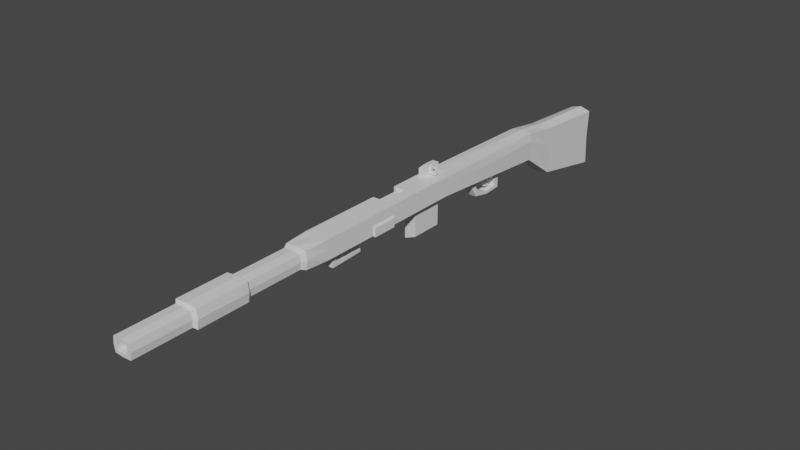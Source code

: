 # Source: Rifle.blend  (saved by Blender 2.80.75; exported with 4.5.12 LTS)
import bpy
from mathutils import Matrix  # noqa: F401  (used for matrix-valued properties, if any)

bpy.ops.wm.read_factory_settings(use_empty=True)
scene = bpy.context.scene
scene.name = 'Scene'

# ---- collections
col_collection = bpy.data.collections.new('Collection'); scene.collection.children.link(col_collection)

# ---- materials (node trees are filled in below, after node groups)
mat_material = bpy.data.materials.new('Material')
mat_material.alpha_threshold = 0.0
mat_material.use_transparent_shadow = False
mat_material.line_color = (0.0, 0.0, 0.0, 1.0)

# ---- material node trees
mat_material.use_nodes = True; mat_material.node_tree.nodes.clear()
_N = mat_material.node_tree.nodes; _L = mat_material.node_tree.links
n0 = _N.new('ShaderNodeOutputMaterial'); n0.name = 'Material Output'; n0.location = (300, 300)
n1 = _N.new('ShaderNodeBsdfPrincipled'); n1.name = 'Principled BSDF'; n1.location = (10, 300)
n1.distribution = 'GGX'
n1.subsurface_method = 'BURLEY'
n1.inputs[2].default_value = 0.4
n1.inputs[3].default_value = 1.45
n1.inputs[27].default_value = (0.0, 0.0, 0.0, 1.0)
n1.inputs[28].default_value = 1.0
_L.new(n1.outputs[0], n0.inputs[0])
n0.is_active_output = True

# ---- world
world_world = bpy.data.worlds.new('World'); scene.world = world_world
world_world.use_nodes = True; world_world.node_tree.nodes.clear()
_N = world_world.node_tree.nodes; _L = world_world.node_tree.links
n0 = _N.new('ShaderNodeOutputWorld'); n0.name = 'World Output'; n0.location = (300, 300)
n1 = _N.new('ShaderNodeBackground'); n1.name = 'Background'; n1.location = (10, 300)
n1.inputs[0].default_value = (0.05088, 0.05088, 0.05088, 1.0)
_L.new(n1.outputs[0], n0.inputs[0])
n0.is_active_output = True
world_world.color = (0.05088, 0.05088, 0.05088)
world_world.use_sun_shadow = False
world_world.sun_shadow_jitter_overblur = 0.0

# ---- meshes
me_cube = bpy.data.meshes.new('Cube')
me_cube.from_pydata([(0.5, 0.0, 0.4), (0.5, 0.0, -0.4), (0.45, -1.0, 0.36), (0.45, -1.0, -0.36), (-0.5, 0.0, 0.4), (-0.5, 0.0, -0.4), (-0.45, -1.0, 0.36), (-0.45, -1.0, -0.36), (-0.36, -1.2, -0.288), (-0.36, -1.2, 0.288), (0.36, -1.2, 0.288), (0.36, -1.2, -0.288), (-0.36, -8.2, -0.288), (-0.36, -8.2, 0.288), (0.36, -8.2, 0.288), (0.36, -8.2, -0.288), (-0.2268, -8.2, -0.1814), (-0.2268, -8.2, 0.1814), (0.2268, -8.2, 0.1814), (0.2268, -8.2, -0.1814), (-0.252, -0.2, -0.2016), (-0.252, -0.2, 0.2016), (0.252, -0.2, 0.2016), (0.252, -0.2, -0.2016), (0.0, 0.0, -0.4), (0.0, -1.0, 0.4), (0.0, -1.0, -0.4), (0.0, 0.0, 0.4), (0.0, -1.2, 0.32), (0.0, -1.2, -0.32), (0.0, -8.2, 0.32), (0.0, -8.2, -0.32), (0.0, -8.2, -0.2016), (0.0, -0.2, 0.2016), (0.0, -0.2, -0.2016), (0.5, 0.0, 0.0), (-0.5, -1.0, 0.0), (0.5, -1.0, 0.0), (-0.5, 0.0, 0.0), (-0.4, -1.2, 0.0), (0.4, -1.2, 0.0), (0.4, -8.2, 0.0), (0.252, -8.2, 0.0), (-0.252, -0.2, 0.0), (0.252, -0.2, 0.0), (0.0, -0.2, 0.0), (-0.5, 4.667, 0.0), (0.0, 12.3, -0.9), (-0.45, 12.3, -0.835), (0.5, 12.3, 0.0), (0.45, 12.3, -0.835), (-0.5, 12.3, 0.0), (0.0, 12.3, 0.4), (0.45, 12.3, 0.335), (-0.45, 12.3, 0.335), (-0.5, 2.333, 0.0), (-0.5, 2.333, 0.4), (-0.5, 4.667, 0.4), (0.5, 4.667, -0.4), (0.5, 2.333, -0.4), (0.0, 2.333, -0.4), (0.0, 4.667, -0.4), (-0.5, 4.667, -0.4), (-0.5, 2.333, -0.4), (0.0, 2.333, 0.4), (0.0, 4.667, 0.4), (0.5, 2.333, 0.4), (0.5, 4.667, 0.4), (0.5, 2.333, 0.0), (0.5, 4.667, 0.0), (-0.5, 3.5, 0.0), (-0.5, 3.5, 0.4), (0.5, 3.5, -0.4), (0.0, 3.5, -0.4), (-0.5, 3.5, -0.4), (0.0, 3.5, 0.4), (0.5, 3.5, 0.4), (0.5, 3.5, 0.0), (-0.3667, 3.523, 0.2733), (-0.3667, 4.643, 0.2733), (0.03333, 3.523, 0.2733), (0.03333, 4.643, 0.2733), (-0.3667, 4.643, -0.04667), (-0.3667, 3.523, -0.04667), (-0.5, 5.833, 0.4), (0.0, 5.833, 0.4), (0.5, 5.833, 0.4), (0.5, 5.833, 0.0), (-0.5, 5.833, 0.0), (0.5, 5.833, -0.4), (-0.5, 5.833, -0.4), (-0.35, 5.95, 0.4), (-0.35, 6.883, 0.4), (-0.15, 6.883, 0.4), (-0.15, 5.95, 0.4), (-0.35, 5.95, 0.7532), (-0.35, 6.883, 0.7532), (-0.15, 6.883, 0.7532), (-0.15, 5.95, 0.7532), (-0.5, 6.222, 0.4), (-0.5, 6.611, 0.4), (0.0, 6.611, -0.4), (0.0, 6.222, 0.4), (0.0, 6.611, 0.4), (0.5, 6.222, 0.4), (0.5, 6.611, 0.4), (0.5, 6.222, 0.0), (0.5, 6.611, 0.0), (-0.5, 6.611, 0.0), (-0.5, 6.222, 0.0), (0.5, 6.611, -0.4), (0.5, 6.222, -0.4), (-0.5, 6.611, -0.4), (-0.5, 6.222, -0.4), (-0.35, 6.261, 0.4), (-0.35, 6.572, 0.4), (-0.15, 6.261, 0.4), (-0.15, 6.572, 0.4), (-0.35, 6.261, 0.8), (-0.35, 6.572, 0.8), (-0.15, 6.261, 0.8), (-0.15, 6.572, 0.8), (-0.15, 6.367, 0.44), (-0.15, 6.466, 0.44), (-0.15, 6.367, 0.76), (-0.15, 6.466, 0.76), (0.15, 6.377, 0.472), (0.15, 6.456, 0.472), (0.15, 6.377, 0.728), (0.15, 6.456, 0.728), (-0.09, 6.466, 0.488), (-0.09, 6.466, 0.712), (0.09, 6.466, 0.488), (0.09, 6.466, 0.712), (-0.09, 6.367, 0.488), (-0.09, 6.367, 0.712), (0.09, 6.367, 0.488), (0.09, 6.367, 0.712), (0.0, 6.367, 0.4292), (0.0, 6.466, 0.4292), (0.0, 6.466, 0.4772), (0.0, 6.367, 0.4772), (0.0, 6.367, 0.7759), (0.0, 6.466, 0.7759), (-7.451e-09, 6.466, 0.7279), (0.0, 6.367, 0.7279), (0.1651, 6.367, 0.6), (0.1651, 6.466, 0.6), (0.1051, 6.466, 0.6), (0.1051, 6.367, 0.6), (0.075, 6.367, 0.7679), (0.045, 6.367, 0.7199), (0.075, 6.466, 0.7679), (0.045, 6.466, 0.7199), (-0.075, 6.466, 0.7679), (-0.045, 6.466, 0.7199), (-0.075, 6.367, 0.7679), (-0.045, 6.367, 0.7199), (0.1575, 6.367, 0.68), (0.1575, 6.466, 0.68), (0.09753, 6.466, 0.656), (0.09753, 6.367, 0.656), (0.1575, 6.367, 0.52), (0.1575, 6.466, 0.52), (0.09753, 6.466, 0.544), (0.09753, 6.367, 0.544), (0.075, 6.367, 0.4346), (0.075, 6.466, 0.4346), (0.045, 6.466, 0.4826), (0.045, 6.367, 0.4826), (-0.075, 6.367, 0.4346), (-0.075, 6.466, 0.4346), (-0.045, 6.466, 0.4826), (-0.045, 6.367, 0.4826), (-0.15, 6.883, 0.5333), (-0.15, 6.883, 0.6667), (-0.15, 5.95, 0.6667), (-0.15, 5.95, 0.5333), (-0.35, 5.95, 0.5333), (-0.35, 5.95, 0.6667), (-0.35, 6.883, 0.6667), (-0.35, 6.883, 0.5333), (-0.35, 6.572, 0.5333), (-0.35, 6.572, 0.6667), (-0.35, 6.261, 0.5333), (-0.35, 6.261, 0.6667), (-0.15, 6.261, 0.5333), (-0.15, 6.261, 0.6667), (-0.15, 6.572, 0.5333), (-0.15, 6.572, 0.6667), (-0.15, 6.367, 0.5467), (-0.15, 6.367, 0.6533), (-0.15, 6.466, 0.5467), (-0.15, 6.466, 0.6533), (-0.09, 6.466, 0.5627), (-0.09, 6.466, 0.6373), (-0.09, 6.367, 0.5627), (-0.09, 6.367, 0.6373), (0.027, 6.447, 0.7221), (-6.085e-09, 6.447, 0.7268), (-0.027, 6.399, 0.7221), (-1.863e-09, 6.399, 0.7268), (0.027, 6.447, 0.6739), (0.027, 6.399, 0.7221), (-0.027, 6.447, 0.7221), (-6.085e-09, 6.447, 0.6531), (-0.027, 6.399, 0.6739), (-1.863e-09, 6.399, 0.6531), (0.027, 6.399, 0.6739), (-0.027, 6.447, 0.6739), (-0.4, -8.2, 0.0), (-0.252, -8.2, 0.0), (0.0, -8.2, 0.2016), (-0.027, 6.429, 0.4831), (0.0, 6.429, 0.4798), (-0.027, 6.399, 0.4831), (0.0, 6.399, 0.4798), (-0.027, 6.429, 0.5493), (0.027, 6.429, 0.4831), (0.027, 6.399, 0.4831), (0.0, 6.429, 0.567), (-0.027, 6.399, 0.5493), (0.0, 6.399, 0.567), (0.027, 6.429, 0.5493), (0.027, 6.399, 0.5493), (-0.36, -3.533, 0.288), (-0.36, -5.867, 0.288), (0.36, -5.867, 0.288), (0.36, -3.533, 0.288), (-0.36, -3.533, -0.288), (-0.36, -5.867, -0.288), (0.36, -3.533, -0.288), (0.36, -5.867, -0.288), (0.0, -3.533, -0.32), (0.0, -5.867, -0.32), (0.0, -3.533, 0.32), (0.0, -5.867, 0.32), (0.4, -3.533, 0.0), (0.4, -5.867, 0.0), (-0.4, -3.533, 0.0), (-0.4, -5.867, 0.0), (-0.468, -3.638, 0.3744), (-0.468, -5.762, 0.3744), (0.468, -5.762, 0.3744), (0.468, -3.638, 0.3744), (-0.468, -3.638, -0.3744), (-0.468, -5.762, -0.3744), (0.468, -3.638, -0.3744), (0.468, -5.762, -0.3744), (0.0, -3.638, -0.416), (0.0, -5.762, -0.416), (0.0, -3.638, 0.416), (0.0, -5.762, 0.416), (0.52, -3.638, -1.118e-09), (0.52, -5.762, -1.118e-09), (-0.52, -3.638, -1.118e-09), (-0.52, -5.762, -1.118e-09), (0.0, 17.0, -2.66), (-0.45, 17.0, -2.524), (0.45, 16.93, -1.268), (0.45, 17.0, -2.524), (-0.45, 16.93, -1.268), (0.0, 17.0, 0.06), (0.45, 17.0, -0.076), (-0.45, 17.0, -0.076), (0.0, 17.0, -1.3), (0.45, 13.88, -0.6825), (0.45, 13.8, -1.917), (0.0, 13.8, 0.23), (0.45, 13.8, 0.117), (-0.45, 13.8, 0.117), (-0.45, 13.88, -0.6825), (0.0, 13.8, -2.03), (-0.45, 13.8, -1.917), (-0.4833, 8.507, 0.3783), (-0.4667, 10.4, 0.3567), (0.0, 8.507, -0.5667), (0.0, 10.4, -0.7333), (0.0, 8.507, 0.4), (0.0, 10.4, 0.4), (0.4833, 8.507, 0.3783), (0.4667, 10.4, 0.3567), (0.5, 8.507, 0.0), (0.5, 10.4, 0.0), (-0.35, 6.676, 0.4), (-0.35, 6.78, 0.4), (-0.15, 6.676, 0.4), (-0.15, 6.78, 0.4), (-0.35, 6.676, 0.8), (-0.35, 6.78, 0.8), (-0.15, 6.676, 0.8), (-0.15, 6.78, 0.8), (-0.5, 10.4, 0.0), (-0.5, 8.507, 0.0), (0.4667, 10.4, -0.69), (0.4833, 8.507, -0.545), (-0.4667, 10.4, -0.69), (-0.4833, 8.507, -0.545), (-0.35, 6.676, 0.5333), (-0.35, 6.78, 0.5333), (-0.35, 6.676, 0.6667), (-0.35, 6.78, 0.6667), (-0.15, 6.78, 0.5333), (-0.15, 6.676, 0.5333), (-0.15, 6.78, 0.6667), (-0.15, 6.676, 0.6667), (-1.987e-09, 8.697, -0.579), (-1.987e-09, 10.31, -0.7123), (0.1867, 10.21, -0.6777), (0.1933, 8.697, -0.5617), (-0.1867, 10.21, -0.6777), (-0.1933, 8.697, -0.5617), (-1.987e-09, 8.924, -1.376), (-1.987e-09, 10.54, -1.509), (0.1867, 10.44, -1.475), (0.1933, 8.924, -1.359), (-0.1867, 10.44, -1.475), (-0.1933, 8.924, -1.359), (-0.1877, 10.02, -0.8798), (-0.1923, 8.959, -0.7986), (-0.1877, 10.18, -1.338), (-0.1923, 9.117, -1.257), (0.1877, 10.02, -0.8798), (0.1923, 8.959, -0.7986), (0.1877, 10.18, -1.338), (0.1923, 9.117, -1.257), (0.1867, 10.43, -1.076), (-1.987e-09, 10.53, -1.111), (-0.1867, 10.43, -1.076), (-0.1877, 10.2, -1.059), (0.1877, 10.2, -1.059), (-1.987e-09, 8.71, -0.9775), (0.1933, 8.71, -0.9602), (-0.1933, 8.71, -0.9602), (-0.1923, 8.938, -0.9776), (0.1923, 8.938, -0.9776), (-1.987e-09, 9.732, -1.543), (0.19, 9.682, -1.517), (-0.19, 9.682, -1.517), (-0.19, 9.648, -1.397), (0.19, 9.648, -1.397), (-0.06306, 9.969, -0.877), (-0.06462, 9.51, -0.8503), (0.06306, 9.969, -0.877), (0.06462, 9.51, -0.8503), (-0.05044, 9.91, -1.311), (-0.0517, 9.639, -1.216), (0.05044, 9.91, -1.311), (0.0517, 9.639, -1.216), (-0.06462, 9.662, -1.004), (0.06462, 9.662, -1.004), (-0.06306, 10.0, -1.123), (0.06306, 10.0, -1.123), (0.245, 5.833, -0.4), (0.245, 5.017, -0.4), (-0.245, 5.833, -0.4), (-0.245, 5.017, -0.4), (0.0, 5.017, -0.4), (0.245, 6.106, -0.4), (-0.245, 6.106, -0.4), (0.0, 6.378, -0.4), (0.245, 6.378, -0.4), (-0.245, 6.378, -0.4), (-0.5, 1.167, 0.0), (0.5, 1.167, -0.4), (-0.5, 1.167, -0.4), (-0.5, 1.167, 0.4), (0.0, 1.167, -0.4), (0.0, 1.167, 0.4), (0.5, 1.167, 0.4), (0.5, 1.167, 0.0), (0.0, 0.49, -0.4), (-0.24, 0.49, -0.4), (0.24, 0.49, -0.4), (0.24, 0.6767, -0.4), (-0.24, 0.6767, -0.4), (0.0, 0.6767, -0.4), (0.0, 0.49, -0.5), (-0.24, 0.49, -0.5), (0.24, 0.49, -0.5), (0.24, 0.6767, -0.5), (-0.24, 0.6767, -0.5), (0.0, 0.6767, -0.5), (0.0, 0.49, -1.0), (-0.24, 0.49, -1.0), (0.24, 0.49, -1.0), (0.24, 0.6767, -1.0), (-0.24, 0.6767, -1.0), (0.0, 0.6767, -1.0), (-0.24, 0.6767, -0.6667), (-0.24, 0.6767, -0.8333), (-0.24, 0.49, -0.8333), (-0.24, 0.49, -0.6667), (0.0, 0.49, -0.6667), (0.0, 0.49, -0.8333), (0.24, 0.49, -0.8333), (0.24, 0.49, -0.6667), (0.0, 0.6767, -0.6667), (0.0, 0.6767, -0.8333), (0.24, 0.6767, -0.8333), (0.24, 0.6767, -0.6667), (-0.192, 1.977, -0.85), (-0.192, 1.977, -0.9833), (0.0, 1.977, -1.0), (0.192, 1.977, -0.9833), (0.0, 1.977, -0.8333), (0.192, 1.977, -0.85), (-0.25, 6.526, 0.5533), (-0.25, 6.526, 0.6467), (-0.25, 6.308, 0.5533), (-0.25, 6.308, 0.6467), (0.554, 3.442, -0.4574), (0.554, 2.392, -0.4574), (0.554, 2.392, -0.09738), (0.104, 2.392, -0.4574), (0.104, 3.442, -0.4574), (0.554, 3.442, -0.09738), (0.09766, 6.428, 0.5686), (0.1019, 6.428, 0.6), (0.09766, 6.4, 0.5686), (0.1019, 6.4, 0.6), (0.09766, 6.428, 0.6314), (0.09766, 6.4, 0.6314), (0.06024, 6.428, 0.5686), (0.04107, 6.428, 0.6), (0.06024, 6.4, 0.5686), (0.04107, 6.4, 0.6), (0.06024, 6.428, 0.6314), (0.06024, 6.4, 0.6314)], [], [(27, 4, 6, 25), (36, 7, 8, 39), (36, 6, 4, 38), (24, 1, 3, 26), (35, 0, 2, 37), (84, 85, 94, 91), (236, 226, 13, 30), (26, 3, 11, 29), (25, 6, 9, 28), (37, 2, 10, 40), (30, 13, 17, 212), (240, 230, 12, 210), (234, 232, 15, 31), (238, 227, 14, 41), (32, 19, 23, 34), (210, 12, 16, 211), (31, 15, 19, 32), (41, 14, 18, 42), (45, 33, 21, 43), (42, 18, 22, 44), (211, 16, 20, 43), (18, 212, 33, 22), (44, 22, 33, 45), (12, 31, 32, 16), (16, 32, 34, 20), (230, 234, 31, 12), (14, 30, 212, 18), (2, 25, 28, 10), (7, 26, 29, 8), (227, 236, 30, 14), (296, 292, 51, 48), (5, 24, 26, 7), (0, 27, 25, 2), (292, 275, 54, 51), (23, 44, 45, 34), (17, 211, 43, 21), (19, 42, 44, 23), (34, 45, 43, 20), (15, 41, 42, 19), (169, 168, 218, 219), (232, 238, 41, 15), (226, 240, 210, 13), (3, 37, 40, 11), (294, 277, 47, 50), (1, 35, 37, 3), (7, 36, 38, 5), (6, 36, 39, 9), (267, 272, 257, 260), (271, 270, 264, 261), (266, 267, 260, 259), (268, 269, 263, 262), (277, 296, 48, 47), (279, 281, 53, 52), (281, 283, 49, 53), (283, 294, 50, 49), (370, 364, 59, 68), (77, 72, 58, 69), (369, 370, 68, 66), (76, 77, 69, 67), (368, 369, 66, 64), (75, 76, 67, 65), (367, 365, 63, 60), (73, 74, 62, 61), (364, 367, 60, 59), (72, 73, 61, 58), (363, 366, 56, 55), (65, 57, 79, 81), (365, 363, 55, 63), (74, 70, 46, 62), (366, 368, 64, 56), (70, 71, 78, 83), (56, 64, 75, 71), (63, 55, 70, 74), (55, 56, 71, 70), (60, 73, 415, 414), (60, 63, 74, 73), (64, 66, 76, 75), (66, 68, 77, 76), (59, 60, 414, 412), (71, 75, 80, 78), (57, 46, 82, 79), (46, 70, 83, 82), (75, 65, 81, 80), (69, 58, 89, 87), (67, 69, 87, 86), (65, 67, 86, 85), (90, 113, 359, 355), (101, 110, 361, 360), (46, 57, 84, 88), (62, 46, 88, 90), (57, 65, 85, 84), (304, 175, 97, 291), (279, 52, 93, 287), (99, 84, 91, 114), (52, 54, 92, 93), (289, 291, 97, 96), (185, 179, 95, 118), (179, 176, 98, 95), (175, 180, 96, 97), (300, 183, 119, 288), (183, 185, 118, 119), (95, 98, 120, 118), (118, 120, 121, 119), (274, 100, 115, 284), (100, 99, 114, 115), (85, 102, 116, 94), (102, 103, 117, 116), (176, 187, 120, 98), (121, 120, 124, 125), (87, 89, 111, 106), (106, 111, 110, 107), (86, 87, 106, 104), (104, 106, 107, 105), (85, 86, 104, 102), (102, 104, 105, 103), (113, 112, 362, 359), (111, 89, 353, 358), (58, 61, 357, 354), (62, 90, 355, 356), (88, 84, 99, 109), (109, 99, 100, 108), (90, 88, 109, 113), (113, 109, 108, 112), (152, 150, 128, 129), (186, 116, 122, 190), (116, 117, 123, 122), (189, 121, 125, 193), (158, 159, 129, 128), (156, 124, 135, 157), (166, 167, 127, 126), (171, 123, 130, 172), (152, 129, 133, 153), (163, 127, 132, 164), (193, 125, 131, 195), (158, 128, 137, 161), (190, 122, 134, 196), (166, 126, 136, 169), (170, 138, 141, 173), (167, 139, 140, 168), (170, 171, 139, 138), (154, 143, 144, 155), (150, 142, 145, 151), (154, 156, 142, 143), (162, 146, 149, 165), (159, 147, 148, 160), (162, 163, 147, 146), (172, 130, 134, 173), (164, 132, 136, 165), (164, 165, 419, 417), (151, 153, 133, 137), (155, 157, 135, 131), (194, 196, 134, 130), (128, 150, 151, 137), (143, 152, 153, 144), (143, 142, 150, 152), (125, 124, 156, 154), (125, 154, 155, 131), (142, 156, 157, 145), (133, 160, 161, 137), (129, 159, 160, 133), (146, 158, 161, 149), (146, 147, 159, 158), (149, 161, 422, 420), (126, 127, 163, 162), (126, 162, 165, 136), (147, 163, 164, 148), (132, 168, 169, 136), (127, 167, 168, 132), (138, 166, 169, 141), (138, 139, 167, 166), (122, 123, 171, 170), (122, 170, 173, 134), (139, 171, 172, 140), (131, 135, 197, 195), (195, 197, 196, 194), (124, 191, 197, 135), (191, 190, 196, 197), (123, 192, 194, 130), (192, 193, 195, 194), (117, 188, 192, 123), (188, 189, 193, 192), (120, 187, 191, 124), (187, 186, 190, 191), (94, 116, 186, 177), (177, 186, 187, 176), (115, 114, 184, 182), (185, 183, 408, 410), (284, 115, 182, 298), (298, 182, 183, 300), (93, 92, 181, 174), (174, 181, 180, 175), (91, 94, 177, 178), (178, 177, 176, 179), (114, 91, 178, 184), (184, 178, 179, 185), (287, 93, 174, 302), (302, 174, 175, 304), (155, 144, 199, 204), (153, 151, 203, 198), (145, 157, 200, 201), (151, 145, 201, 203), (157, 155, 204, 200), (144, 153, 198, 199), (173, 141, 216, 215), (141, 169, 219, 216), (140, 172, 213, 214), (168, 140, 214, 218), (200, 204, 209, 206), (199, 198, 202, 205), (207, 205, 202, 208), (205, 207, 206, 209), (203, 201, 207, 208), (201, 200, 206, 207), (198, 203, 208, 202), (204, 199, 205, 209), (212, 17, 21, 33), (13, 210, 211, 17), (219, 218, 223, 224), (214, 213, 217, 220), (223, 220, 222, 224), (220, 217, 221, 222), (218, 214, 220, 223), (215, 216, 222, 221), (216, 219, 224, 222), (213, 215, 221, 217), (172, 173, 215, 213), (9, 39, 239, 225), (240, 226, 242, 256), (11, 40, 237, 231), (237, 228, 244, 253), (10, 28, 235, 228), (226, 236, 252, 242), (8, 29, 233, 229), (225, 239, 255, 241), (40, 10, 228, 237), (234, 230, 246, 250), (29, 11, 231, 233), (235, 225, 241, 251), (39, 8, 229, 239), (229, 233, 249, 245), (28, 9, 225, 235), (230, 240, 256, 246), (241, 255, 256, 242), (247, 253, 254, 248), (244, 251, 252, 243), (245, 249, 250, 246), (253, 244, 243, 254), (249, 247, 248, 250), (255, 245, 246, 256), (251, 241, 242, 252), (227, 238, 254, 243), (231, 237, 253, 247), (233, 231, 247, 249), (238, 232, 248, 254), (232, 234, 250, 248), (228, 235, 251, 244), (239, 229, 245, 255), (236, 227, 243, 252), (265, 262, 263, 259), (261, 264, 262, 265), (258, 261, 265, 257), (257, 265, 259, 260), (273, 271, 261, 258), (272, 273, 258, 257), (269, 266, 259, 263), (270, 268, 262, 264), (54, 52, 268, 270), (53, 49, 266, 269), (47, 48, 273, 272), (48, 51, 271, 273), (52, 53, 269, 268), (49, 50, 267, 266), (51, 54, 270, 271), (50, 47, 272, 267), (188, 303, 305, 189), (303, 302, 304, 305), (117, 286, 303, 188), (286, 287, 302, 303), (181, 299, 301, 180), (299, 298, 300, 301), (92, 285, 299, 181), (285, 284, 298, 299), (54, 275, 285, 92), (275, 274, 284, 285), (180, 301, 289, 96), (301, 300, 288, 289), (119, 121, 290, 288), (288, 290, 291, 289), (103, 278, 286, 117), (278, 279, 287, 286), (189, 305, 290, 121), (305, 304, 291, 290), (107, 110, 295, 282), (282, 295, 294, 283), (105, 107, 282, 280), (280, 282, 283, 281), (103, 105, 280, 278), (278, 280, 281, 279), (101, 112, 297, 276), (297, 296, 310, 311), (110, 101, 276, 295), (295, 276, 306, 309), (108, 100, 274, 293), (293, 274, 275, 292), (112, 108, 293, 297), (297, 293, 292, 296), (331, 333, 317, 312), (332, 331, 312, 315), (276, 297, 311, 306), (294, 295, 309, 308), (277, 294, 308, 307), (296, 277, 307, 310), (336, 338, 316, 313), (337, 336, 313, 314), (308, 309, 323, 322), (327, 326, 314, 313), (328, 327, 313, 316), (338, 317, 321, 339), (328, 316, 320, 329), (311, 310, 318, 319), (333, 311, 319, 334), (326, 308, 322, 330), (332, 315, 325, 335), (337, 314, 324, 340), (339, 340, 324, 320), (334, 335, 325, 321), (322, 323, 344, 343), (329, 320, 324, 330), (318, 329, 330, 322), (314, 326, 330, 324), (310, 328, 329, 318), (310, 307, 327, 328), (307, 308, 326, 327), (319, 323, 335, 334), (309, 332, 335, 323), (317, 333, 334, 321), (309, 306, 331, 332), (306, 311, 333, 331), (321, 325, 340, 339), (315, 337, 340, 325), (316, 338, 339, 320), (315, 312, 336, 337), (312, 317, 338, 336), (350, 349, 346, 348), (318, 322, 343, 341), (319, 318, 341, 342), (323, 319, 342, 344), (346, 345, 347, 348), (349, 351, 345, 346), (351, 352, 347, 345), (352, 350, 348, 347), (343, 344, 350, 352), (341, 343, 352, 351), (342, 341, 351, 349), (344, 342, 349, 350), (61, 62, 356, 357), (110, 111, 358, 361), (112, 101, 360, 362), (89, 58, 354, 353), (4, 27, 368, 366), (5, 38, 363, 365), (38, 4, 366, 363), (365, 367, 376, 375), (1, 24, 371, 373), (27, 0, 369, 368), (0, 35, 370, 369), (35, 1, 364, 370), (371, 372, 378, 377), (374, 373, 379, 380), (5, 365, 375, 372), (364, 1, 373, 374), (24, 5, 372, 371), (367, 364, 374, 376), (395, 394, 383, 385), (391, 390, 387, 384), (376, 374, 380, 382), (372, 375, 381, 378), (373, 371, 377, 379), (375, 376, 382, 381), (385, 383, 388, 386), (383, 384, 387, 388), (390, 398, 405, 401), (399, 395, 385, 386), (394, 391, 384, 383), (399, 386, 404, 406), (382, 380, 400, 397), (397, 400, 399, 398), (377, 378, 392, 393), (393, 392, 391, 394), (380, 379, 396, 400), (400, 396, 395, 399), (381, 382, 397, 389), (389, 397, 398, 390), (378, 381, 389, 392), (392, 389, 390, 391), (379, 377, 393, 396), (396, 393, 394, 395), (401, 405, 403, 402), (405, 406, 404, 403), (386, 388, 403, 404), (398, 399, 406, 405), (387, 390, 401, 402), (388, 387, 402, 403), (407, 409, 410, 408), (184, 185, 410, 409), (183, 182, 407, 408), (182, 184, 409, 407), (412, 414, 415, 411), (413, 412, 411, 416), (68, 59, 412, 413), (72, 77, 416, 411), (73, 72, 411, 415), (77, 68, 413, 416), (420, 422, 428, 426), (417, 419, 425, 423), (165, 149, 420, 419), (161, 160, 421, 422), (160, 148, 418, 421), (148, 164, 417, 418), (427, 424, 426, 428), (424, 423, 425, 426), (418, 417, 423, 424), (422, 421, 427, 428), (421, 418, 424, 427), (419, 420, 426, 425)])
_uv = me_cube.uv_layers.new(name='UVMap')
_uv.uv.foreach_set('vector', [0.2957, 0.3244, 0.2758, 0.3244, 0.2778, 0.2849, 0.2957, 0.2849, 0.1146, 0.7187, 0.1288, 0.7172, 0.1268, 0.7254, 0.1154, 0.7266, 0.1146, 0.7187, 0.1003, 0.7203, 0.09442, 0.6811, 0.1102, 0.6794, 0.2559, 0.3243, 0.236, 0.3243, 0.238, 0.2847, 0.2559, 0.2848, 0.2072, 0.1403, 0.1914, 0.1385, 0.1972, 0.09937, 0.2115, 0.1009, 0.2758, 0.5552, 0.2957, 0.5552, 0.2897, 0.5598, 0.2817, 0.5598, 0.6088, 0.09232, 0.5747, 0.09232, 0.5747, 6.792e-07, 0.6088, 0.0, 0.2559, 0.2848, 0.238, 0.2847, 0.2415, 0.2767, 0.2559, 0.2768, 0.2957, 0.2849, 0.2778, 0.2849, 0.2814, 0.2769, 0.2957, 0.2769, 0.2115, 0.1009, 0.1972, 0.09937, 0.2009, 0.09177, 0.2123, 0.09302, 0.9113, 0.3826, 0.9173, 0.3686, 0.9263, 0.3742, 0.9225, 0.383, 0.9264, 0.1076, 0.9537, 0.1076, 0.9537, 0.1999, 0.9264, 0.1999, 0.8616, 0.09544, 0.8275, 0.09539, 0.8275, 0.00315, 0.8616, 0.003203, 0.9386, 0.2757, 0.9659, 0.2757, 0.9659, 0.368, 0.9386, 0.368, 0.3256, 4.172e-07, 0.3346, 0.0, 0.3357, 0.3165, 0.3256, 0.3165, 0.9449, 0.368, 0.9717, 0.3706, 0.9606, 0.3755, 0.9436, 0.3738, 0.9717, 0.3849, 0.9657, 0.399, 0.9567, 0.3933, 0.9606, 0.3845, 0.9382, 0.3995, 0.9113, 0.3969, 0.9225, 0.3921, 0.9394, 0.3937, 0.3959, 0.4086, 0.3878, 0.4086, 0.3878, 0.3986, 0.3959, 0.3986, 0.3638, 0.0, 0.371, 1.112e-05, 0.3718, 0.3165, 0.3637, 0.3165, 0.3798, 0.0, 0.3871, 1.037e-05, 0.3878, 0.3165, 0.3798, 0.3165, 0.3366, 3.231e-05, 0.3456, 0.0, 0.3457, 0.3163, 0.3357, 0.3163, 0.3959, 0.4186, 0.3878, 0.4186, 0.3878, 0.4086, 0.3959, 0.4086, 0.9717, 0.3706, 0.9717, 0.3849, 0.9606, 0.3845, 0.9606, 0.3755, 0.3166, 0.0, 0.3256, 4.172e-07, 0.3256, 0.3165, 0.3156, 0.3165, 0.8958, 0.09539, 0.8616, 0.09544, 0.8616, 0.003203, 0.8958, 0.003154, 0.9113, 0.3969, 0.9113, 0.3826, 0.9225, 0.383, 0.9225, 0.3921, 0.3136, 0.2849, 0.2957, 0.2849, 0.2957, 0.2769, 0.31, 0.2769, 0.2738, 0.2847, 0.2559, 0.2848, 0.2559, 0.2768, 0.2702, 0.2767, 0.643, 0.09232, 0.6088, 0.09232, 0.6088, 0.0, 0.643, 5.282e-07, 0.09273, 0.2673, 0.06541, 0.2702, 0.05724, 0.1956, 0.0903, 0.1921, 0.2758, 0.3243, 0.2559, 0.3243, 0.2559, 0.2848, 0.2738, 0.2847, 0.3156, 0.3244, 0.2957, 0.3244, 0.2957, 0.2849, 0.3136, 0.2849, 0.06541, 0.2702, 0.0513, 0.2718, 0.04399, 0.1971, 0.05724, 0.1956, 0.4039, 0.4186, 0.3959, 0.4186, 0.3959, 0.4086, 0.4039, 0.4086, 0.3726, 1.037e-05, 0.3798, 0.0, 0.3798, 0.3165, 0.3718, 0.3165, 0.3565, 1.112e-05, 0.3638, 0.0, 0.3637, 0.3165, 0.3557, 0.3165, 0.4039, 0.4086, 0.3959, 0.4086, 0.3959, 0.3986, 0.4039, 0.3986, 0.9657, 0.399, 0.9382, 0.3995, 0.9394, 0.3937, 0.9567, 0.3933, 0.9608, 0.4049, 0.9513, 0.4049, 0.9549, 0.4041, 0.9578, 0.4041, 0.9113, 0.2757, 0.9386, 0.2757, 0.9386, 0.368, 0.9113, 0.368, 0.8991, 0.1076, 0.9264, 0.1076, 0.9264, 0.1999, 0.8991, 0.1999, 0.2257, 0.1024, 0.2115, 0.1009, 0.2123, 0.09302, 0.2237, 0.09423, 0.2372, 0.7361, 0.2558, 0.7361, 0.2558, 0.8114, 0.2379, 0.8113, 0.223, 0.142, 0.2072, 0.1403, 0.2115, 0.1009, 0.2257, 0.1024, 0.1288, 0.7172, 0.1146, 0.7187, 0.1102, 0.6794, 0.1261, 0.6777, 0.1003, 0.7203, 0.1146, 0.7187, 0.1154, 0.7266, 0.104, 0.7279, 0.2377, 0.8723, 0.2556, 0.8725, 0.2555, 1.0, 0.2376, 0.9998, 0.07747, 0.1308, 0.04615, 0.1372, 0.04, 0.01049, 0.08749, 0.008332, 0.1744, 0.6889, 0.2236, 0.6912, 0.2338, 0.8196, 0.1844, 0.8113, 0.2957, 0.8704, 0.3137, 0.8704, 0.3138, 0.997, 0.2958, 0.997, 0.2558, 0.7361, 0.2744, 0.7361, 0.2737, 0.8113, 0.2558, 0.8114, 0.2957, 0.736, 0.3143, 0.736, 0.3136, 0.8111, 0.2957, 0.8111, 0.1482, 0.5479, 0.1623, 0.5494, 0.1542, 0.624, 0.1409, 0.6226, 0.1623, 0.5494, 0.1896, 0.5524, 0.1872, 0.6276, 0.1542, 0.624, 0.2022, 0.1861, 0.218, 0.1879, 0.213, 0.2337, 0.1971, 0.232, 0.1921, 0.2779, 0.2079, 0.2796, 0.2029, 0.3255, 0.1871, 0.3238, 0.1863, 0.1844, 0.2022, 0.1861, 0.1971, 0.232, 0.1813, 0.2303, 0.1763, 0.2762, 0.1921, 0.2779, 0.1871, 0.3238, 0.1712, 0.3221, 0.2957, 0.3706, 0.3156, 0.3706, 0.3156, 0.4167, 0.2957, 0.4167, 0.2957, 0.4629, 0.3156, 0.4629, 0.3156, 0.5091, 0.2957, 0.5091, 0.2559, 0.3705, 0.2758, 0.3705, 0.2758, 0.4166, 0.2559, 0.4166, 0.2559, 0.4627, 0.2758, 0.4627, 0.2758, 0.5088, 0.2559, 0.5088, 0.236, 0.3705, 0.2559, 0.3705, 0.2559, 0.4166, 0.236, 0.4166, 0.236, 0.4627, 0.2559, 0.4627, 0.2559, 0.5088, 0.236, 0.5088, 0.1052, 0.6335, 0.08939, 0.6352, 0.08436, 0.5893, 0.1002, 0.5876, 0.4583, 0.1629, 0.4583, 0.1827, 0.4533, 0.1774, 0.4533, 0.1616, 0.1211, 0.6318, 0.1052, 0.6335, 0.1002, 0.5876, 0.116, 0.5859, 0.111, 0.54, 0.09517, 0.5417, 0.09014, 0.4958, 0.106, 0.4941, 0.2758, 0.3706, 0.2957, 0.3706, 0.2957, 0.4167, 0.2758, 0.4167, 0.4424, 0.1405, 0.4584, 0.1405, 0.4533, 0.1458, 0.4406, 0.1458, 0.2758, 0.4167, 0.2957, 0.4167, 0.2957, 0.4629, 0.2758, 0.4629, 0.116, 0.5859, 0.1002, 0.5876, 0.09517, 0.5417, 0.111, 0.54, 0.1002, 0.5876, 0.08436, 0.5893, 0.07933, 0.5434, 0.09517, 0.5417, 0.7251, 0.1268, 0.7251, 0.1729, 0.7152, 0.1707, 0.7152, 0.1292, 0.2559, 0.4166, 0.2758, 0.4166, 0.2758, 0.4627, 0.2559, 0.4627, 0.2957, 0.4167, 0.3156, 0.4167, 0.3156, 0.4629, 0.2957, 0.4629, 0.1813, 0.2303, 0.1971, 0.232, 0.1921, 0.2779, 0.1763, 0.2762, 0.6777, 0.1268, 0.7251, 0.1268, 0.7152, 0.1292, 0.6725, 0.1292, 0.4584, 0.1405, 0.4584, 0.1603, 0.4533, 0.1616, 0.4533, 0.1458, 0.4583, 0.1827, 0.4424, 0.1827, 0.4406, 0.1774, 0.4533, 0.1774, 0.451, 0.3126, 0.451, 0.3587, 0.4457, 0.3578, 0.4457, 0.3135, 0.4476, 0.04616, 0.4476, 0.0, 0.4526, 0.0009378, 0.4526, 0.04525, 0.1871, 0.3238, 0.2029, 0.3255, 0.1979, 0.3714, 0.182, 0.3697, 0.1712, 0.3221, 0.1871, 0.3238, 0.182, 0.3697, 0.1662, 0.368, 0.2957, 0.5091, 0.3156, 0.5091, 0.3156, 0.5552, 0.2957, 0.5552, 0.2758, 0.5549, 0.2758, 0.5703, 0.2656, 0.5657, 0.2656, 0.5549, 0.2559, 0.5857, 0.236, 0.5857, 0.2461, 0.5765, 0.2559, 0.5765, 0.09014, 0.4958, 0.0743, 0.4976, 0.06928, 0.4517, 0.08511, 0.45, 0.106, 0.4941, 0.09014, 0.4958, 0.08511, 0.45, 0.1009, 0.4483, 0.2758, 0.5091, 0.2957, 0.5091, 0.2957, 0.5552, 0.2758, 0.5552, 0.6688, 0.4081, 0.6688, 0.4122, 0.6606, 0.4122, 0.6562, 0.4081, 0.2957, 0.736, 0.2957, 0.8111, 0.2897, 0.5968, 0.2897, 0.5927, 0.2758, 0.5706, 0.2758, 0.5552, 0.2817, 0.5598, 0.2817, 0.5721, 0.2957, 0.8111, 0.2778, 0.8111, 0.2817, 0.5968, 0.2897, 0.5968, 0.9659, 0.3085, 0.9849, 0.3085, 0.9849, 0.3126, 0.9659, 0.3126, 0.9626, 0.08341, 0.9626, 0.09572, 0.9544, 0.09572, 0.95, 0.08341, 0.8737, 0.4072, 0.8926, 0.4072, 0.8926, 0.4107, 0.8737, 0.4107, 0.9778, 0.2651, 0.9589, 0.2651, 0.9589, 0.2617, 0.9778, 0.2617, 0.9626, 0.067, 0.9626, 0.0711, 0.95, 0.0711, 0.95, 0.067, 0.9626, 0.0711, 0.9626, 0.08341, 0.95, 0.08341, 0.95, 0.0711, 0.9659, 0.2757, 0.9849, 0.2757, 0.9849, 0.288, 0.9659, 0.288, 0.9659, 0.288, 0.9849, 0.288, 0.9849, 0.3003, 0.9659, 0.3003, 0.2764, 0.661, 0.2758, 0.586, 0.2817, 0.5844, 0.2817, 0.5885, 0.2758, 0.586, 0.2758, 0.5706, 0.2817, 0.5721, 0.2817, 0.5844, 0.2957, 0.5552, 0.2957, 0.5706, 0.2897, 0.5721, 0.2897, 0.5598, 0.2957, 0.5706, 0.2957, 0.586, 0.2897, 0.5844, 0.2897, 0.5721, 0.6688, 0.3753, 0.6688, 0.3876, 0.6562, 0.3876, 0.6606, 0.3753, 0.6562, 0.3999, 0.6562, 0.3876, 0.6599, 0.3918, 0.6599, 0.3957, 0.182, 0.3697, 0.1979, 0.3714, 0.1962, 0.3867, 0.1804, 0.385, 0.1804, 0.385, 0.1962, 0.3867, 0.1945, 0.402, 0.1787, 0.4003, 0.1662, 0.368, 0.182, 0.3697, 0.1804, 0.385, 0.1645, 0.3833, 0.1645, 0.3833, 0.1804, 0.385, 0.1787, 0.4003, 0.1629, 0.3986, 0.2957, 0.5552, 0.3156, 0.5552, 0.3156, 0.5706, 0.2957, 0.5706, 0.2957, 0.5706, 0.3156, 0.5706, 0.3156, 0.586, 0.2957, 0.586, 0.2758, 0.5703, 0.2758, 0.5857, 0.2656, 0.5765, 0.2656, 0.5657, 0.236, 0.5703, 0.236, 0.5549, 0.2461, 0.5549, 0.2461, 0.5657, 0.236, 0.5088, 0.2559, 0.5088, 0.2559, 0.5227, 0.2461, 0.5227, 0.2758, 0.5088, 0.2758, 0.5549, 0.2656, 0.5549, 0.2656, 0.5227, 0.08511, 0.45, 0.06928, 0.4517, 0.0676, 0.4364, 0.08343, 0.4347, 0.08343, 0.4347, 0.0676, 0.4364, 0.06592, 0.4211, 0.08176, 0.4194, 0.1009, 0.4483, 0.08511, 0.45, 0.08343, 0.4347, 0.09927, 0.433, 0.09927, 0.433, 0.08343, 0.4347, 0.08176, 0.4194, 0.09759, 0.4177, 0.9689, 0.0987, 0.9594, 0.0987, 0.9604, 0.09572, 0.9679, 0.09572, 0.6814, 0.3876, 0.6941, 0.3876, 0.6903, 0.3918, 0.6802, 0.3918, 0.6941, 0.3876, 0.6941, 0.3999, 0.6903, 0.3957, 0.6903, 0.3918, 0.6688, 0.3999, 0.6562, 0.3999, 0.6599, 0.3957, 0.6701, 0.3957, 0.9812, 0.3995, 0.9717, 0.3995, 0.9727, 0.3976, 0.9802, 0.3976, 0.9518, 0.2623, 0.9589, 0.2626, 0.9532, 0.2645, 0.9489, 0.2642, 0.9594, 0.09868, 0.95, 0.09868, 0.9511, 0.09572, 0.9587, 0.09572, 0.9219, 0.2622, 0.929, 0.2624, 0.9233, 0.2643, 0.9191, 0.2641, 0.9077, 0.2754, 0.9006, 0.2738, 0.9063, 0.2731, 0.9105, 0.2735, 0.8999, 0.2655, 0.9006, 0.2636, 0.9063, 0.2643, 0.9055, 0.2665, 0.929, 0.2708, 0.929, 0.275, 0.9233, 0.2731, 0.9233, 0.2702, 0.9297, 0.2657, 0.9304, 0.2638, 0.9361, 0.2645, 0.9354, 0.2667, 0.9589, 0.271, 0.9589, 0.2752, 0.9532, 0.2733, 0.9532, 0.2704, 0.9375, 0.2754, 0.9304, 0.274, 0.9361, 0.2733, 0.9404, 0.2736, 0.9518, 0.2754, 0.9447, 0.2757, 0.9447, 0.2738, 0.9489, 0.2735, 0.9077, 0.2622, 0.9148, 0.2619, 0.9148, 0.2638, 0.9105, 0.2641, 0.9594, 0.1046, 0.95, 0.1046, 0.95, 0.1016, 0.9594, 0.1016, 0.9219, 0.2754, 0.9148, 0.2757, 0.9148, 0.2738, 0.9191, 0.2735, 0.9375, 0.2623, 0.9447, 0.2619, 0.9447, 0.2638, 0.9404, 0.2642, 0.9689, 0.1046, 0.9594, 0.1046, 0.9594, 0.1017, 0.9689, 0.1017, 0.9297, 0.2721, 0.929, 0.2689, 0.9347, 0.2689, 0.9354, 0.2711, 0.8999, 0.2719, 0.8991, 0.2687, 0.9048, 0.2687, 0.9055, 0.2709, 0.9812, 0.4058, 0.9717, 0.4058, 0.9717, 0.4027, 0.9812, 0.4027, 0.9513, 0.4013, 0.9513, 0.3995, 0.9608, 0.3995, 0.9608, 0.4013, 0.9754, 0.3654, 0.9754, 0.3676, 0.9659, 0.3676, 0.9659, 0.3654, 0.9754, 0.3654, 0.9659, 0.3654, 0.969, 0.3644, 0.9717, 0.3644, 0.9419, 0.4049, 0.9513, 0.4049, 0.9513, 0.4066, 0.9419, 0.4066, 0.9513, 0.4013, 0.9419, 0.4013, 0.9419, 0.3995, 0.9513, 0.3995, 0.9236, 0.4054, 0.933, 0.4054, 0.933, 0.4084, 0.9236, 0.4084, 0.9304, 0.2638, 0.9375, 0.2623, 0.9404, 0.2642, 0.9361, 0.2645, 0.9148, 0.2757, 0.9077, 0.2754, 0.9105, 0.2735, 0.9148, 0.2738, 0.9689, 0.1017, 0.9594, 0.1017, 0.9594, 0.0987, 0.9689, 0.0987, 0.9689, 0.1076, 0.9594, 0.1076, 0.9594, 0.1046, 0.9689, 0.1046, 0.929, 0.275, 0.9219, 0.2754, 0.9191, 0.2735, 0.9233, 0.2731, 0.9447, 0.2619, 0.9518, 0.2623, 0.9489, 0.2642, 0.9447, 0.2638, 0.9754, 0.3587, 0.9754, 0.361, 0.9659, 0.361, 0.9659, 0.3587, 0.9006, 0.2738, 0.8999, 0.2719, 0.9055, 0.2709, 0.9063, 0.2731, 0.929, 0.2689, 0.9297, 0.2657, 0.9354, 0.2667, 0.9347, 0.2689, 0.9812, 0.4027, 0.9717, 0.4027, 0.9717, 0.3995, 0.9812, 0.3995, 0.9659, 0.3632, 0.9659, 0.361, 0.969, 0.3619, 0.969, 0.3632, 0.9802, 0.4077, 0.9727, 0.4077, 0.9717, 0.4058, 0.9812, 0.4058, 0.9304, 0.274, 0.9297, 0.2721, 0.9354, 0.2711, 0.9361, 0.2733, 0.8991, 0.2687, 0.8999, 0.2655, 0.9055, 0.2665, 0.9048, 0.2687, 0.9513, 0.4066, 0.9513, 0.4049, 0.9608, 0.4049, 0.9608, 0.4066, 0.9006, 0.2636, 0.9077, 0.2622, 0.9105, 0.2641, 0.9063, 0.2643, 0.9447, 0.2757, 0.9375, 0.2754, 0.9404, 0.2736, 0.9447, 0.2738, 0.9594, 0.1016, 0.95, 0.1016, 0.95, 0.09868, 0.9594, 0.09868, 0.9594, 0.1076, 0.95, 0.1076, 0.95, 0.1046, 0.9594, 0.1046, 0.9589, 0.2752, 0.9518, 0.2754, 0.9489, 0.2735, 0.9532, 0.2733, 0.9148, 0.2619, 0.9219, 0.2622, 0.9191, 0.2641, 0.9148, 0.2638, 0.9236, 0.3995, 0.933, 0.3995, 0.933, 0.4025, 0.9236, 0.4025, 0.9236, 0.4025, 0.933, 0.4025, 0.933, 0.4054, 0.9236, 0.4054, 0.9589, 0.2626, 0.9589, 0.2668, 0.9532, 0.2674, 0.9532, 0.2645, 0.9589, 0.2668, 0.9589, 0.271, 0.9532, 0.2704, 0.9532, 0.2674, 0.929, 0.2624, 0.929, 0.2666, 0.9233, 0.2672, 0.9233, 0.2643, 0.929, 0.2666, 0.929, 0.2708, 0.9233, 0.2702, 0.9233, 0.2672, 0.6941, 0.3999, 0.6814, 0.3999, 0.6802, 0.3957, 0.6903, 0.3957, 0.6814, 0.3999, 0.6688, 0.3999, 0.6701, 0.3957, 0.6802, 0.3957, 0.6562, 0.3876, 0.6688, 0.3876, 0.6701, 0.3918, 0.6599, 0.3918, 0.6688, 0.3876, 0.6814, 0.3876, 0.6802, 0.3918, 0.6701, 0.3918, 0.6941, 0.3753, 0.6941, 0.3876, 0.6814, 0.3876, 0.6814, 0.3753, 0.6814, 0.3753, 0.6814, 0.3876, 0.6688, 0.3876, 0.6688, 0.3753, 0.9879, 0.0711, 0.9879, 0.08341, 0.9753, 0.08341, 0.9753, 0.0711, 0.7036, 0.3925, 0.7036, 0.4047, 0.6941, 0.4029, 0.6941, 0.3943, 0.9879, 0.067, 0.9879, 0.0711, 0.9753, 0.0711, 0.9753, 0.067, 0.9753, 0.067, 0.9753, 0.0711, 0.9626, 0.0711, 0.9626, 0.067, 0.9778, 0.2757, 0.9589, 0.2757, 0.9589, 0.2704, 0.9778, 0.2704, 0.9778, 0.2704, 0.9589, 0.2704, 0.9589, 0.2651, 0.9778, 0.2651, 0.8737, 0.3967, 0.8926, 0.3967, 0.8926, 0.402, 0.8737, 0.402, 0.8737, 0.402, 0.8926, 0.402, 0.8926, 0.4072, 0.8737, 0.4072, 0.9879, 0.08341, 0.9879, 0.09572, 0.9753, 0.09572, 0.9753, 0.08341, 0.9753, 0.08341, 0.9753, 0.09572, 0.9626, 0.09572, 0.9626, 0.08341, 0.6941, 0.4081, 0.6941, 0.4122, 0.6814, 0.4122, 0.6814, 0.4081, 0.6814, 0.4081, 0.6814, 0.4122, 0.6688, 0.4122, 0.6688, 0.4081, 0.9513, 0.4013, 0.9513, 0.4031, 0.9494, 0.4031, 0.9494, 0.402, 0.9513, 0.4049, 0.9419, 0.4049, 0.9449, 0.4041, 0.9494, 0.4041, 0.9418, 0.4031, 0.9419, 0.4013, 0.9449, 0.402, 0.9449, 0.4031, 0.9419, 0.4049, 0.9418, 0.4031, 0.9449, 0.4031, 0.9449, 0.4041, 0.9419, 0.4013, 0.9513, 0.4013, 0.9494, 0.402, 0.9449, 0.402, 0.9513, 0.4031, 0.9513, 0.4049, 0.9494, 0.4041, 0.9494, 0.4031, 0.9608, 0.4013, 0.9608, 0.4031, 0.9578, 0.4031, 0.9578, 0.402, 0.9608, 0.4031, 0.9608, 0.4049, 0.9578, 0.4041, 0.9578, 0.4031, 0.9513, 0.4031, 0.9513, 0.4013, 0.9549, 0.402, 0.9549, 0.4031, 0.9513, 0.4049, 0.9513, 0.4031, 0.9549, 0.4031, 0.9549, 0.4041, 0.7022, 0.3333, 0.7067, 0.3333, 0.7067, 0.3352, 0.7022, 0.3352, 0.7042, 0.3263, 0.7017, 0.3261, 0.7017, 0.3242, 0.7042, 0.3234, 0.7022, 0.3303, 0.7068, 0.3303, 0.7067, 0.3314, 0.7022, 0.3314, 0.7068, 0.3303, 0.7022, 0.3303, 0.7022, 0.3292, 0.7067, 0.3292, 0.7068, 0.3291, 0.7042, 0.3292, 0.7042, 0.3263, 0.7068, 0.3272, 0.7042, 0.3292, 0.7017, 0.3291, 0.7017, 0.3272, 0.7042, 0.3263, 0.7067, 0.3333, 0.7022, 0.3333, 0.7022, 0.3314, 0.7067, 0.3314, 0.7068, 0.3261, 0.7042, 0.3263, 0.7042, 0.3234, 0.7068, 0.3242, 0.3456, 0.0, 0.3547, 3.231e-05, 0.3557, 0.3163, 0.3457, 0.3163, 0.9173, 0.3686, 0.9449, 0.368, 0.9436, 0.3738, 0.9263, 0.3742, 0.7039, 0.3352, 0.7067, 0.3352, 0.7067, 0.3378, 0.7039, 0.3378, 0.7042, 0.3165, 0.7068, 0.3166, 0.7068, 0.3193, 0.7042, 0.32, 0.7067, 0.3429, 0.7067, 0.344, 0.7039, 0.344, 0.7039, 0.3429, 0.7067, 0.344, 0.7067, 0.345, 0.7039, 0.345, 0.7039, 0.344, 0.7017, 0.3166, 0.7042, 0.3165, 0.7042, 0.32, 0.7017, 0.3193, 0.7017, 0.3201, 0.7042, 0.32, 0.7042, 0.3234, 0.7017, 0.3227, 0.7042, 0.32, 0.7068, 0.3201, 0.7068, 0.3227, 0.7042, 0.3234, 0.7067, 0.3404, 0.7039, 0.3404, 0.7039, 0.3378, 0.7067, 0.3378, 0.9513, 0.4013, 0.9608, 0.4013, 0.9578, 0.402, 0.9549, 0.402, 0.6763, 0.1893, 0.7035, 0.188, 0.7274, 0.2798, 0.7003, 0.2811, 0.4558, 0.3275, 0.4574, 0.3388, 0.4531, 0.3422, 0.451, 0.3274, 0.82, 0.2864, 0.7929, 0.2851, 0.8169, 0.1934, 0.844, 0.1946, 0.4584, 0.2905, 0.46, 0.3019, 0.4557, 0.3053, 0.4537, 0.2905, 0.8144, 0.09427, 0.7803, 0.09427, 0.7803, 0.001955, 0.8144, 0.001955, 0.2814, 0.09232, 0.2957, 0.09232, 0.2957, 0.09647, 0.2771, 0.09647, 0.7339, 0.09405, 0.6997, 0.0941, 0.6997, 0.001857, 0.7339, 0.001808, 0.4545, 0.3714, 0.4529, 0.3828, 0.4481, 0.3828, 0.4502, 0.368, 0.7929, 0.2851, 0.7657, 0.2839, 0.7897, 0.1921, 0.8169, 0.1934, 0.2559, 0.09229, 0.2702, 0.09224, 0.2745, 0.09653, 0.2559, 0.0966, 0.6997, 0.0941, 0.6656, 0.09404, 0.6656, 0.001803, 0.6997, 0.001857, 0.2957, 0.1846, 0.2814, 0.1846, 0.2771, 0.1805, 0.2957, 0.1805, 0.7035, 0.188, 0.7306, 0.1868, 0.7545, 0.2786, 0.7274, 0.2798, 0.2702, 0.1845, 0.2559, 0.1845, 0.2559, 0.1805, 0.2745, 0.1805, 0.7803, 0.09427, 0.7462, 0.09427, 0.7462, 0.001956, 0.7803, 0.001955, 0.4574, 0.3161, 0.4558, 0.3275, 0.451, 0.3274, 0.4531, 0.3126, 0.3878, 0.1076, 0.4027, 0.1076, 0.4027, 0.1916, 0.3878, 0.1916, 0.3878, 0.1917, 0.4027, 0.1916, 0.4027, 0.2756, 0.3878, 0.2757, 0.3143, 0.1805, 0.2957, 0.1805, 0.2957, 0.09647, 0.3143, 0.09647, 0.2745, 0.1805, 0.2559, 0.1805, 0.2559, 0.0966, 0.2745, 0.09653, 0.4027, 0.1916, 0.4176, 0.1917, 0.4176, 0.2757, 0.4027, 0.2756, 0.2559, 0.1805, 0.2372, 0.1805, 0.2372, 0.09653, 0.2559, 0.0966, 0.4027, 0.1076, 0.4176, 0.1076, 0.4176, 0.1916, 0.4027, 0.1916, 0.2957, 0.1805, 0.2771, 0.1805, 0.2771, 0.09647, 0.2957, 0.09647, 0.459, 0.003367, 0.4574, 0.01476, 0.4526, 0.01481, 0.4547, 0.0, 0.46, 0.2791, 0.4584, 0.2905, 0.4537, 0.2905, 0.4557, 0.2757, 0.2559, 0.1845, 0.2415, 0.1845, 0.2372, 0.1805, 0.2559, 0.1805, 0.4574, 0.01476, 0.459, 0.02615, 0.4547, 0.02962, 0.4526, 0.01481, 0.2415, 0.09224, 0.2559, 0.09229, 0.2559, 0.0966, 0.2372, 0.09653, 0.31, 0.1846, 0.2957, 0.1846, 0.2957, 0.1805, 0.3143, 0.1805, 0.4529, 0.3828, 0.4545, 0.3942, 0.4502, 0.3976, 0.4481, 0.3828, 0.2957, 0.09232, 0.31, 0.09232, 0.3143, 0.09647, 0.2957, 0.09647, 0.4058, 0.05381, 0.4058, 0.0, 0.4237, 0.005381, 0.4237, 0.05253, 0.3878, 0.05253, 0.3878, 0.00538, 0.4058, 0.0, 0.4058, 0.05381, 0.3878, 0.1022, 0.3878, 0.05253, 0.4058, 0.05381, 0.4058, 0.1076, 0.4058, 0.1076, 0.4058, 0.05381, 0.4237, 0.05253, 0.4237, 0.1022, 0.1267, 0.1285, 0.07747, 0.1308, 0.08749, 0.008332, 0.1369, 0.0, 0.2556, 0.8725, 0.2735, 0.8723, 0.2734, 0.9998, 0.2555, 1.0, 0.1431, 0.6825, 0.1744, 0.6889, 0.1844, 0.8113, 0.1369, 0.8092, 0.2779, 0.8704, 0.2957, 0.8704, 0.2958, 0.997, 0.2779, 0.997, 0.2778, 0.8111, 0.2957, 0.8111, 0.2957, 0.8704, 0.2779, 0.8704, 0.1409, 0.6226, 0.1542, 0.624, 0.1744, 0.6889, 0.1431, 0.6825, 0.2558, 0.8114, 0.2737, 0.8113, 0.2735, 0.8723, 0.2556, 0.8725, 0.0903, 0.1921, 0.05724, 0.1956, 0.07747, 0.1308, 0.1267, 0.1285, 0.2957, 0.8111, 0.3136, 0.8111, 0.3137, 0.8704, 0.2957, 0.8704, 0.1542, 0.624, 0.1872, 0.6276, 0.2236, 0.6912, 0.1744, 0.6889, 0.05724, 0.1956, 0.04399, 0.1971, 0.04615, 0.1372, 0.07747, 0.1308, 0.2379, 0.8113, 0.2558, 0.8114, 0.2556, 0.8725, 0.2377, 0.8723, 0.6814, 0.3999, 0.6814, 0.404, 0.6688, 0.404, 0.6688, 0.3999, 0.6814, 0.404, 0.6814, 0.4081, 0.6688, 0.4081, 0.6688, 0.404, 0.6941, 0.3999, 0.6941, 0.404, 0.6814, 0.404, 0.6814, 0.3999, 0.6941, 0.404, 0.6941, 0.4081, 0.6814, 0.4081, 0.6814, 0.404, 0.9753, 0.05879, 0.9753, 0.0629, 0.9626, 0.0629, 0.9626, 0.05879, 0.9753, 0.0629, 0.9753, 0.067, 0.9626, 0.067, 0.9626, 0.0629, 0.9879, 0.05879, 0.9879, 0.0629, 0.9753, 0.0629, 0.9753, 0.05879, 0.9879, 0.0629, 0.9879, 0.067, 0.9753, 0.067, 0.9753, 0.0629, 0.2778, 0.8111, 0.2771, 0.736, 0.2817, 0.5927, 0.2817, 0.5968, 0.2771, 0.736, 0.2764, 0.661, 0.2817, 0.5885, 0.2817, 0.5927, 0.9626, 0.05879, 0.9626, 0.0629, 0.95, 0.0629, 0.9544, 0.05879, 0.9626, 0.0629, 0.9626, 0.067, 0.95, 0.067, 0.95, 0.0629, 0.9659, 0.3003, 0.9849, 0.3003, 0.9849, 0.3044, 0.9659, 0.3044, 0.9659, 0.3044, 0.9849, 0.3044, 0.9849, 0.3085, 0.9659, 0.3085, 0.2957, 0.586, 0.2957, 0.661, 0.2897, 0.5885, 0.2897, 0.5844, 0.2957, 0.661, 0.2957, 0.736, 0.2897, 0.5927, 0.2897, 0.5885, 0.6688, 0.3999, 0.6688, 0.404, 0.6562, 0.404, 0.6562, 0.3999, 0.6688, 0.404, 0.6688, 0.4081, 0.6562, 0.4081, 0.6562, 0.404, 0.1787, 0.4003, 0.1945, 0.402, 0.1921, 0.4772, 0.1705, 0.4748, 0.1705, 0.4748, 0.1921, 0.4772, 0.1896, 0.5524, 0.1623, 0.5494, 0.1629, 0.3986, 0.1787, 0.4003, 0.1705, 0.4748, 0.1555, 0.4732, 0.1555, 0.4732, 0.1705, 0.4748, 0.1623, 0.5494, 0.1482, 0.5479, 0.2957, 0.586, 0.3156, 0.586, 0.3149, 0.661, 0.2957, 0.661, 0.2957, 0.661, 0.3149, 0.661, 0.3143, 0.736, 0.2957, 0.736, 0.2559, 0.5857, 0.2758, 0.5857, 0.2751, 0.6609, 0.2558, 0.6609, 0.7788, 0.1192, 0.7771, 0.1943, 0.7506, 0.1868, 0.7513, 0.1267, 0.236, 0.5857, 0.2559, 0.5857, 0.2558, 0.6609, 0.2366, 0.6609, 0.2366, 0.6609, 0.2558, 0.6609, 0.2558, 0.6684, 0.2481, 0.6684, 0.08176, 0.4194, 0.06592, 0.4211, 0.05861, 0.3464, 0.07358, 0.3448, 0.07358, 0.3448, 0.05861, 0.3464, 0.0513, 0.2718, 0.06541, 0.2702, 0.09759, 0.4177, 0.08176, 0.4194, 0.07358, 0.3448, 0.09516, 0.3425, 0.09516, 0.3425, 0.07358, 0.3448, 0.06541, 0.2702, 0.09273, 0.2673, 0.8083, 0.3971, 0.8266, 0.3965, 0.8266, 0.4123, 0.8083, 0.413, 0.7899, 0.3964, 0.8083, 0.3971, 0.8083, 0.413, 0.79, 0.4123, 0.2558, 0.6609, 0.2751, 0.6609, 0.2635, 0.6684, 0.2558, 0.6684, 0.2372, 0.7361, 0.2366, 0.6609, 0.2481, 0.6684, 0.2484, 0.7286, 0.2558, 0.7361, 0.2372, 0.7361, 0.2484, 0.7286, 0.2558, 0.7326, 0.2744, 0.7361, 0.2558, 0.7361, 0.2558, 0.7326, 0.2632, 0.7286, 0.8083, 0.3484, 0.7903, 0.3504, 0.7906, 0.3205, 0.8083, 0.3165, 0.8263, 0.3504, 0.8083, 0.3484, 0.8083, 0.3165, 0.826, 0.3205, 0.7899, 0.3278, 0.7899, 0.388, 0.7694, 0.377, 0.7694, 0.3349, 0.9714, 0.1234, 0.9537, 0.1247, 0.9538, 0.109, 0.9714, 0.1076, 0.9891, 0.1247, 0.9714, 0.1234, 0.9714, 0.1076, 0.9892, 0.109, 0.8282, 0.3174, 0.8376, 0.287, 0.8487, 0.2943, 0.8392, 0.3157, 0.8752, 0.3455, 0.8376, 0.3472, 0.8487, 0.3365, 0.8752, 0.3364, 0.9113, 0.2757, 0.9113, 0.3359, 0.8908, 0.3288, 0.8908, 0.2867, 0.8737, 0.2774, 0.9113, 0.2757, 0.8908, 0.2867, 0.8737, 0.2864, 0.7538, 0.3182, 0.7899, 0.3278, 0.7694, 0.3349, 0.7538, 0.3272, 0.7524, 0.3863, 0.7162, 0.3767, 0.7273, 0.3694, 0.7524, 0.3773, 0.7068, 0.3463, 0.7162, 0.3165, 0.7273, 0.3272, 0.7178, 0.348, 0.9139, 0.0798, 0.9499, 0.0798, 0.9496, 0.1008, 0.914, 0.1008, 0.7523, 0.3951, 0.7888, 0.3951, 0.7889, 0.4061, 0.7524, 0.4061, 0.8741, 0.3893, 0.8737, 0.3472, 0.8858, 0.3691, 0.8859, 0.3873, 0.9537, 0.1827, 0.9802, 0.1827, 0.9802, 0.1975, 0.9537, 0.1975, 0.9097, 0.3893, 0.9096, 0.3967, 0.874, 0.3967, 0.8741, 0.3893, 0.7162, 0.3165, 0.7538, 0.3182, 0.7538, 0.3272, 0.7273, 0.3272, 0.9113, 0.3359, 0.8752, 0.3455, 0.8752, 0.3364, 0.8908, 0.3288, 0.9892, 0.1405, 0.9714, 0.1391, 0.9714, 0.1234, 0.9891, 0.1247, 0.9714, 0.1391, 0.9538, 0.1404, 0.9537, 0.1247, 0.9714, 0.1234, 0.7523, 0.388, 0.7888, 0.388, 0.7888, 0.3951, 0.7523, 0.3951, 0.7899, 0.388, 0.7524, 0.3863, 0.7524, 0.3773, 0.7694, 0.377, 0.8376, 0.287, 0.8737, 0.2774, 0.8737, 0.2864, 0.8487, 0.2943, 0.79, 0.3807, 0.8083, 0.3814, 0.8083, 0.3971, 0.7899, 0.3964, 0.8083, 0.3814, 0.8266, 0.3807, 0.8266, 0.3965, 0.8083, 0.3971, 0.9135, 0.05879, 0.95, 0.05879, 0.9499, 0.0798, 0.9139, 0.0798, 0.7162, 0.3767, 0.7068, 0.3463, 0.7178, 0.348, 0.7273, 0.3694, 0.8376, 0.3472, 0.8282, 0.3174, 0.8392, 0.3157, 0.8487, 0.3365, 0.8266, 0.3807, 0.8083, 0.3806, 0.8083, 0.3484, 0.8263, 0.3504, 0.8083, 0.3806, 0.7899, 0.3807, 0.7903, 0.3504, 0.8083, 0.3484, 0.9236, 0.4079, 0.9113, 0.4079, 0.9125, 0.3995, 0.9223, 0.3995, 0.9097, 0.3893, 0.8741, 0.3893, 0.8859, 0.3873, 0.8979, 0.3873, 0.9101, 0.3472, 0.9097, 0.3893, 0.8979, 0.3873, 0.898, 0.3691, 0.8737, 0.3472, 0.9101, 0.3472, 0.898, 0.3691, 0.8858, 0.3691, 0.9689, 0.1066, 0.969, 0.09572, 0.9786, 0.09572, 0.9787, 0.1066, 0.9837, 0.2063, 0.9743, 0.22, 0.956, 0.2168, 0.9635, 0.2059, 0.706, 0.3827, 0.6941, 0.3827, 0.6953, 0.3753, 0.7049, 0.3753, 0.9743, 0.22, 0.9837, 0.2337, 0.9635, 0.2341, 0.956, 0.2232, 0.9974, 0.2219, 0.9974, 0.24, 0.9837, 0.2337, 0.9743, 0.22, 0.706, 0.3925, 0.6941, 0.3924, 0.6941, 0.3827, 0.706, 0.3827, 0.9974, 0.1999, 0.9974, 0.2181, 0.9743, 0.22, 0.9837, 0.2063, 0.8858, 0.3691, 0.898, 0.3691, 0.8979, 0.3753, 0.8857, 0.3753, 0.2559, 0.5088, 0.2758, 0.5088, 0.2656, 0.5227, 0.2559, 0.5227, 0.236, 0.5857, 0.236, 0.5703, 0.2461, 0.5657, 0.2461, 0.5765, 0.2758, 0.5857, 0.2559, 0.5857, 0.2559, 0.5765, 0.2656, 0.5765, 0.236, 0.5549, 0.236, 0.5088, 0.2461, 0.5227, 0.2461, 0.5549, 0.2758, 0.3244, 0.2957, 0.3244, 0.2957, 0.3706, 0.2758, 0.3706, 0.1261, 0.6777, 0.1102, 0.6794, 0.1052, 0.6335, 0.1211, 0.6318, 0.1102, 0.6794, 0.09442, 0.6811, 0.08939, 0.6352, 0.1052, 0.6335, 0.2758, 0.3705, 0.2559, 0.3705, 0.2559, 0.3511, 0.2654, 0.3511, 0.236, 0.3243, 0.2559, 0.3243, 0.2559, 0.3437, 0.2463, 0.3437, 0.2957, 0.3244, 0.3156, 0.3244, 0.3156, 0.3706, 0.2957, 0.3706, 0.1914, 0.1385, 0.2072, 0.1403, 0.2022, 0.1861, 0.1863, 0.1844, 0.2072, 0.1403, 0.223, 0.142, 0.218, 0.1879, 0.2022, 0.1861, 0.7295, 0.4118, 0.7068, 0.4118, 0.7068, 0.4078, 0.7295, 0.4078, 0.956, 0.2514, 0.956, 0.2587, 0.9465, 0.2587, 0.9465, 0.2514, 0.2758, 0.3243, 0.2758, 0.3705, 0.2654, 0.3511, 0.2654, 0.3437, 0.236, 0.3705, 0.236, 0.3243, 0.2463, 0.3437, 0.2463, 0.3511, 0.2559, 0.3243, 0.2758, 0.3243, 0.2654, 0.3437, 0.2559, 0.3437, 0.2559, 0.3705, 0.236, 0.3705, 0.2463, 0.3511, 0.2559, 0.3511, 0.7523, 0.3946, 0.7295, 0.3946, 0.7295, 0.388, 0.7523, 0.388, 0.9293, 1.769e-08, 0.9293, 0.007385, 0.9135, 0.007385, 0.9135, 2.358e-08, 0.956, 0.2495, 0.956, 0.24, 0.9655, 0.24, 0.9655, 0.2495, 0.9704, 0.0, 0.9704, 0.007385, 0.9609, 0.007385, 0.9609, 4.716e-09, 0.7523, 0.4118, 0.7295, 0.4118, 0.7295, 0.4078, 0.7523, 0.4078, 0.956, 0.259, 0.956, 0.2495, 0.9655, 0.2495, 0.9655, 0.259, 0.7017, 0.3753, 0.6789, 0.3753, 0.6789, 0.3679, 0.7017, 0.3679, 0.6789, 0.3753, 0.6562, 0.3753, 0.6562, 0.3679, 0.6789, 0.3679, 0.8737, 0.3986, 0.8509, 0.3986, 0.8509, 0.3472, 0.8691, 0.3472, 0.9149, 0.2514, 0.9149, 0.2587, 0.8991, 0.2587, 0.8991, 0.2514, 0.7295, 0.3946, 0.7068, 0.3946, 0.7068, 0.388, 0.7295, 0.388, 0.9149, 0.2514, 0.8991, 0.2514, 0.9008, 0.1999, 0.9134, 0.1999, 0.9655, 0.2495, 0.9655, 0.24, 0.9813, 0.24, 0.9813, 0.2495, 0.9813, 0.2495, 0.9813, 0.24, 0.9971, 0.24, 0.9971, 0.2495, 0.7295, 0.4078, 0.7068, 0.4078, 0.7068, 0.4012, 0.7295, 0.4012, 0.7295, 0.4012, 0.7068, 0.4012, 0.7068, 0.3946, 0.7295, 0.3946, 0.9465, 0.2514, 0.9465, 0.2587, 0.9307, 0.2587, 0.9307, 0.2514, 0.9307, 0.2514, 0.9307, 0.2587, 0.9149, 0.2587, 0.9149, 0.2514, 0.9655, 0.259, 0.9655, 0.2495, 0.9813, 0.2495, 0.9813, 0.259, 0.9813, 0.259, 0.9813, 0.2495, 0.9971, 0.2495, 0.9971, 0.259, 0.9609, 4.716e-09, 0.9609, 0.007385, 0.9451, 0.007385, 0.9451, 1.179e-08, 0.9451, 1.179e-08, 0.9451, 0.007385, 0.9293, 0.007385, 0.9293, 1.769e-08, 0.7523, 0.4078, 0.7295, 0.4078, 0.7295, 0.4012, 0.7523, 0.4012, 0.7523, 0.4012, 0.7295, 0.4012, 0.7295, 0.3946, 0.7523, 0.3946, 0.8942, 0.4119, 0.8926, 0.4043, 0.9084, 0.4043, 0.9068, 0.4119, 0.8926, 0.4043, 0.8942, 0.3967, 0.9068, 0.3967, 0.9084, 0.4043, 0.7017, 0.3679, 0.6789, 0.3679, 0.6789, 0.3165, 0.6971, 0.3165, 0.8509, 0.3986, 0.8282, 0.3986, 0.8327, 0.3472, 0.8509, 0.3472, 0.9135, 0.007385, 0.9293, 0.007385, 0.9277, 0.05879, 0.9151, 0.05879, 0.6789, 0.3679, 0.6562, 0.3679, 0.6607, 0.3165, 0.6789, 0.3165, 0.9418, 0.3995, 0.9418, 0.4081, 0.933, 0.4081, 0.933, 0.3995, 0.923, 0.1008, 0.923, 0.1061, 0.9135, 0.1053, 0.9135, 0.1016, 0.9325, 0.1008, 0.9325, 0.1061, 0.923, 0.1053, 0.923, 0.1016, 0.9799, 0.04616, 0.9799, 0.05846, 0.9704, 0.05662, 0.9704, 0.048, 0.6725, 0.1292, 0.7152, 0.1292, 0.7152, 0.1707, 0.6725, 0.1707, 0.8256, 0.1151, 0.8595, 0.1166, 0.8488, 0.1579, 0.8148, 0.1564, 0.817, 0.1123, 0.8547, 0.1141, 0.8595, 0.1166, 0.8256, 0.1151, 0.8427, 0.1599, 0.805, 0.1582, 0.8148, 0.1564, 0.8488, 0.1579, 0.9786, 0.3641, 0.9786, 0.3443, 0.984, 0.3422, 0.984, 0.36, 0.805, 0.1582, 0.817, 0.1123, 0.8256, 0.1151, 0.8148, 0.1564, 0.9107, 0.2607, 0.9103, 0.2619, 0.9067, 0.2619, 0.9049, 0.2607, 0.7039, 0.3465, 0.7065, 0.3465, 0.7065, 0.348, 0.7039, 0.348, 0.9659, 0.3654, 0.9659, 0.3632, 0.969, 0.3632, 0.969, 0.3644, 0.9659, 0.361, 0.9754, 0.361, 0.9717, 0.3619, 0.969, 0.3619, 0.9754, 0.361, 0.9753, 0.3632, 0.9717, 0.3632, 0.9717, 0.3619, 0.9753, 0.3632, 0.9754, 0.3654, 0.9717, 0.3644, 0.9717, 0.3632, 0.7041, 0.3429, 0.704, 0.3417, 0.7067, 0.3417, 0.7067, 0.3429, 0.704, 0.3417, 0.7041, 0.3404, 0.7067, 0.3404, 0.7067, 0.3417, 0.9049, 0.2607, 0.9045, 0.2619, 0.901, 0.2619, 0.8991, 0.2607, 0.7065, 0.3465, 0.7039, 0.3465, 0.7039, 0.345, 0.7065, 0.345, 0.9045, 0.2595, 0.9049, 0.2607, 0.8991, 0.2607, 0.901, 0.2595, 0.9103, 0.2595, 0.9107, 0.2607, 0.9049, 0.2607, 0.9067, 0.2595])
me_cube.materials.append(mat_material)
me_cube.use_remesh_preserve_volume = False
me_cube.use_remesh_preserve_attributes = False
me_cube.use_mirror_vertex_groups = False
me_cube.update()
me_cube_001 = bpy.data.meshes.new('Cube.001')
me_cube_001.from_pydata([(-0.1333, -0.56, 0.1067), (-0.1333, 0.56, 0.1067), (0.2667, -0.56, 0.1067), (0.2667, 0.56, 0.1067), (-0.1333, 0.56, -0.2133), (-0.1333, -0.56, -0.2133)], [], [(5, 0, 1, 4), (0, 2, 3, 1)])
_uv = me_cube_001.uv_layers.new(name='UVMap')
_uv.uv.foreach_set('vector', [0.8987, 0.95, 0.7387, 0.95, 0.7387, 0.05, 0.8987, 0.05, 0.5387, 0.05, 0.7387, 0.05, 0.7387, 0.95, 0.5387, 0.95])
me_cube_001.materials.append(mat_material)
me_cube_001.use_remesh_preserve_volume = False
me_cube_001.use_remesh_preserve_attributes = False
me_cube_001.use_mirror_vertex_groups = False
me_cube_001.update()
me_cube_002 = bpy.data.meshes.new('Cube.002')
me_cube_002.from_pydata([(0.245, -0.7997, -0.5094), (0.245, 0.01701, -0.5094), (0.245, 0.01701, 0.6906), (0.245, -0.7997, 0.6906), (-0.245, 0.01701, 0.6906), (-0.245, -0.7997, 0.6906), (9.313e-10, -0.7997, 0.6906), (0.245, 0.2892, 0.6906), (-0.245, 0.2892, 0.6906), (9.313e-10, 0.5615, 0.6906), (0.245, 0.5615, 0.6906), (-0.245, 0.5615, 0.6906), (-0.245, 0.01701, -0.7094), (-0.245, -0.7997, -0.7094), (9.313e-10, -0.7997, -0.6094), (9.313e-10, 0.01701, -0.6094), (0.245, 0.2892, -0.5094), (-0.245, 0.2892, -0.7094), (9.313e-10, 0.2892, -0.6094), (9.313e-10, 0.5615, -0.6094), (0.245, 0.5615, -0.5094), (-0.245, 0.5615, -0.7094), (0.245, 0.5615, 0.04062), (0.245, 0.2892, 0.04062), (-0.245, 0.5615, 0.04062), (9.313e-10, 0.5615, 0.04062), (0.245, 0.01701, 0.04062), (0.245, -0.7997, 0.04062), (9.313e-10, -0.7997, 0.04062), (-0.245, 0.01701, 0.04062), (-0.245, -0.7997, 0.04062), (-0.245, 0.2892, 0.04062)], [], [(23, 26, 1, 16), (30, 29, 12, 13), (22, 23, 16, 20), (24, 25, 19, 21), (26, 27, 0, 1), (27, 28, 14, 0), (14, 13, 12, 15), (0, 14, 15, 1), (15, 12, 17, 18), (18, 17, 21, 19), (1, 15, 18, 16), (16, 18, 19, 20), (31, 24, 21, 17), (28, 30, 13, 14), (25, 22, 20, 19), (29, 31, 17, 12), (4, 8, 31, 29), (9, 10, 22, 25), (6, 5, 30, 28), (8, 11, 24, 31), (3, 6, 28, 27), (2, 3, 27, 26), (11, 9, 25, 24), (10, 7, 23, 22), (5, 4, 29, 30), (7, 2, 26, 23)])
_uv = me_cube_002.uv_layers.new(name='UVMap')
_uv.uv.foreach_set('vector', [0.8655, 0.4, 0.8655, 0.3125, 0.9525, 0.3125, 0.9525, 0.4, 0.5475, 0.2589, 0.6766, 0.2589, 0.6766, 0.5, 0.5475, 0.5, 0.8655, 0.4875, 0.8655, 0.4, 0.9525, 0.4, 0.9525, 0.4875, 0.9239, 0.7286, 0.8852, 0.7286, 0.8852, 0.5196, 0.9239, 0.4875, 0.8655, 0.3125, 0.8655, 0.05, 0.9525, 0.05, 0.9525, 0.3125, 0.625, 0.7411, 0.5862, 0.7411, 0.5862, 0.5321, 0.625, 0.5643, 0.8046, 0.925, 0.7627, 0.925, 0.7627, 0.6625, 0.8046, 0.6625, 0.8464, 0.925, 0.8046, 0.925, 0.8046, 0.6625, 0.8464, 0.6625, 0.8046, 0.6625, 0.7627, 0.6625, 0.7627, 0.575, 0.8046, 0.575, 0.8046, 0.575, 0.7627, 0.575, 0.7627, 0.4875, 0.8046, 0.4875, 0.8464, 0.6625, 0.8046, 0.6625, 0.8046, 0.575, 0.8464, 0.575, 0.8464, 0.575, 0.8046, 0.575, 0.8046, 0.4875, 0.8464, 0.4875, 0.7197, 0.2589, 0.7627, 0.2589, 0.7627, 0.5, 0.7197, 0.5, 0.5862, 0.7411, 0.5475, 0.7411, 0.5475, 0.5, 0.5862, 0.5321, 0.8852, 0.7286, 0.8464, 0.7286, 0.8464, 0.5518, 0.8852, 0.5196, 0.6766, 0.2589, 0.7197, 0.2589, 0.7197, 0.5, 0.6766, 0.5, 0.6766, 0.05, 0.7197, 0.05, 0.7197, 0.2589, 0.6766, 0.2589, 0.8852, 0.9375, 0.8464, 0.9375, 0.8464, 0.7286, 0.8852, 0.7286, 0.5862, 0.95, 0.5475, 0.95, 0.5475, 0.7411, 0.5862, 0.7411, 0.7197, 0.05, 0.7627, 0.05, 0.7627, 0.2589, 0.7197, 0.2589, 0.625, 0.95, 0.5862, 0.95, 0.5862, 0.7411, 0.625, 0.7411, 0.7627, 0.3125, 0.7627, 0.05, 0.8655, 0.05, 0.8655, 0.3125, 0.9239, 0.9375, 0.8852, 0.9375, 0.8852, 0.7286, 0.9239, 0.7286, 0.7627, 0.4875, 0.7627, 0.4, 0.8655, 0.4, 0.8655, 0.4875, 0.5475, 0.05, 0.6766, 0.05, 0.6766, 0.2589, 0.5475, 0.2589, 0.7627, 0.4, 0.7627, 0.3125, 0.8655, 0.3125, 0.8655, 0.4])
me_cube_002.materials.append(mat_material)
me_cube_002.use_remesh_preserve_volume = False
me_cube_002.use_remesh_preserve_attributes = False
me_cube_002.use_mirror_vertex_groups = False
me_cube_002.update()

# ---- objects
ob_cube = bpy.data.objects.new('Cube', me_cube)
ob_cube_001 = bpy.data.objects.new('Cube.001', me_cube_001)
ob_cube_002 = bpy.data.objects.new('Cube.002', me_cube_002)

# ---- transforms, parenting, visibility, modifiers, constraints
ob_cube.location = (0.0, 0.0, 0.0)
ob_cube.lock_rotations_4d = False
ob_cube.empty_display_type = 'ARROWS'
ob_cube.lineart.crease_threshold = 0.0
ob_cube_001.location = (-0.2333, 4.083, 0.1667)
ob_cube_001.lock_rotations_4d = False
ob_cube_001.empty_display_type = 'ARROWS'
ob_cube_001.lineart.crease_threshold = 0.0
ob_cube_002.location = (-9.313e-10, 5.816, -1.091)
ob_cube_002.lock_rotations_4d = False
ob_cube_002.empty_display_type = 'ARROWS'
ob_cube_002.lineart.crease_threshold = 0.0

# ---- collection membership
col_collection.objects.link(ob_cube)
col_collection.objects.link(ob_cube_001)
col_collection.objects.link(ob_cube_002)

# ---- scene / render settings (as saved in the file)
scene.frame_start = 1; scene.frame_end = 250; scene.frame_set(2)
scene.render.engine = 'BLENDER_EEVEE_NEXT'
scene.cycles.use_denoising = False
scene.cycles.samples = 128
scene.cycles.sampling_pattern = 'TABULATED_SOBOL'
scene.cycles.use_adaptive_sampling = False
scene.cycles.use_light_tree = False
scene.view_settings.view_transform = 'Filmic'
bpy.context.view_layer.update()

# ---- added for rendering (the .blend has no active camera and no usable light): camera, sun
cam_auto = bpy.data.cameras.new('AutoCamera')
cam_auto.lens = 50.0
cam_auto.sensor_width = 36.0
cam_auto.clip_end = 1000.0
ob_auto_camera = bpy.data.objects.new('AutoCamera', cam_auto)
scene.collection.objects.link(ob_auto_camera)
ob_auto_camera.location = (23.5724, -23.8665, 17.9143)
ob_auto_camera.rotation_euler = (1.09748, -7.21219e-08, 0.694738)
scene.camera = ob_auto_camera
light_auto_sun = bpy.data.lights.new('AutoSun', 'SUN')
light_auto_sun.energy = 3.0
light_auto_sun.angle = 0.0523599
ob_auto_sun = bpy.data.objects.new('AutoSun', light_auto_sun)
scene.collection.objects.link(ob_auto_sun)
ob_auto_sun.rotation_euler = (0.872665, 0.174533, 0.523599)
bpy.context.view_layer.update()

